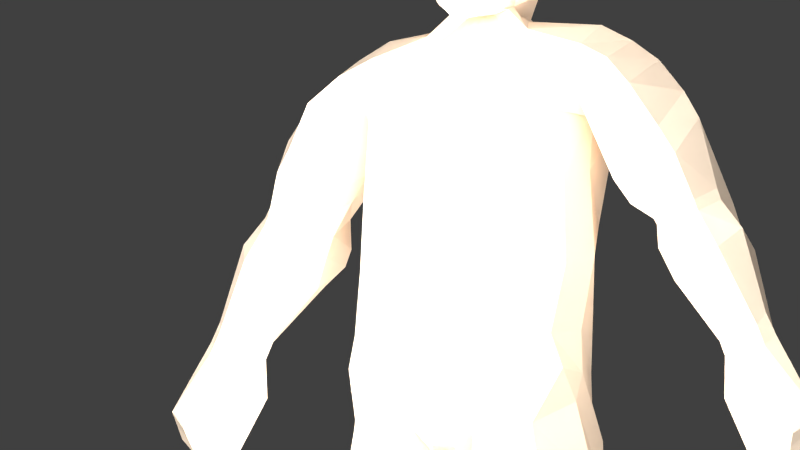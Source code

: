# Source: character-knight-IKbone-02.blend  (saved by Blender 2.63.0; exported with 4.5.12 LTS)
import bpy
from mathutils import Matrix  # noqa: F401  (used for matrix-valued properties, if any)

bpy.ops.wm.read_factory_settings(use_empty=True)
scene = bpy.context.scene
scene.name = 'Scene'

# ---- collections
col_collection_1 = bpy.data.collections.new('Collection 1'); scene.collection.children.link(col_collection_1)

# ---- materials (node trees are filled in below, after node groups)
mat_material_001 = bpy.data.materials.new('Material.001')
mat_material_001.alpha_threshold = 0.0
mat_material_001.use_transparent_shadow = False
mat_material_001.diffuse_color = (0.937, 0.7535, 0.579, 1.0)
mat_material_001.roughness = 0.5
mat_material_001.specular_intensity = 0.0
mat_material_001.line_color = (0.0, 0.0, 0.0, 1.0)

# ---- material node trees

# ---- world
world_world = bpy.data.worlds.new('World'); scene.world = world_world
world_world.color = (0.05088, 0.05088, 0.05088)
world_world.use_sun_shadow = False
world_world.sun_shadow_jitter_overblur = 0.0
world_world.cycles.sampling_method = 'MANUAL'
world_world.cycles.sample_map_resolution = 256

# ---- cameras
cam_camera_001 = bpy.data.cameras.new('Camera.001')
cam_camera_001.clip_end = 100.0
cam_camera_001.lens = 88.93
cam_camera_001.sensor_width = 32.0
cam_camera_001.sensor_height = 18.0
cam_camera_001.dof.focus_distance = 0.0
cam_camera_001.dof.aperture_fstop = 128.0
cam_camera = bpy.data.cameras.new('Camera')
cam_camera.clip_end = 100.0
cam_camera.lens = 19.92
cam_camera.sensor_width = 34.31
cam_camera.sensor_height = 18.0
cam_camera.ortho_scale = 7.314
cam_camera.shift_y = -0.01
cam_camera.dof.focus_distance = 0.0
cam_camera.dof.aperture_fstop = 128.0

# ---- lights
light_lamp_001 = bpy.data.lights.new('Lamp.001', 'POINT')
light_lamp_001.transmission_factor = 0.0
light_lamp_001.cutoff_distance = 30.0
light_lamp_001.energy = 100.0
light_lamp_001.shadow_buffer_clip_start = 1.001
light_lamp_001.shadow_soft_size = 1.0
light_lamp_001.shadow_maximum_resolution = 0.006
light_lamp_001.use_absolute_resolution = True
light_lamp_001.cycles.use_multiple_importance_sampling = False
light_lamp = bpy.data.lights.new('Lamp', 'POINT')
light_lamp.transmission_factor = 0.0
light_lamp.cutoff_distance = 30.0
light_lamp.energy = 100.0
light_lamp.shadow_buffer_clip_start = 1.001
light_lamp.shadow_soft_size = 1.0
light_lamp.shadow_maximum_resolution = 0.006
light_lamp.use_absolute_resolution = True
light_lamp.cycles.use_multiple_importance_sampling = False

# ---- meshes
me_cube = bpy.data.meshes.new('Cube')
me_cube.from_pydata([(0.0, 1.369, -1.114), (0.0, -0.8341, -0.8912), (0.0, -0.5434, 1.157), (0.0, 1.569, 2.291), (0.0, -0.05572, 2.247), (0.0, 0.34, 2.66), (0.0, 1.399, 2.721), (0.0, 1.301, -2.149), (0.0, -0.9204, -1.825), (0.0, -0.8244, -3.227), (0.0, 1.201, -3.437), (0.0, 1.729, 1.331), (0.0, -0.3921, 3.225), (0.0, 1.597, 3.495), (0.0, -0.3184, 3.599), (0.0, 1.564, 4.649), (0.0, -0.2004, 4.897), (0.0, 0.9816, 5.3), (0.0, -0.2522, 2.506), (0.0, -0.433, 3.534), (0.0, -0.4153, 3.943), (0.0, 1.622, 3.922), (0.0, -0.32, 4.078), (0.0, 1.46, 4.927), (1.502, -0.3268, -0.8825), (1.032, 1.369, -1.114), (1.387, -0.3543, 1.157), (2.36, -0.3228, 1.47), (0.7539, 0.1236, 2.369), (0.6987, 1.483, 2.3), (1.987, -0.1159, 1.86), (0.4299, 0.4148, 2.756), (1.927, 1.327, 1.941), (0.4314, -0.8733, -3.037), (2.36, 1.271, 1.491), (0.3621, 1.189, 2.722), (1.418, -0.6213, -1.795), (1.249, 1.285, -2.243), (1.818, 1.576, 1.321), (1.481, 1.346, 2.212), (1.487, 1.668, 1.316), (1.552, 0.02991, 2.102), (0.254, 1.281, -3.535), (1.573, -0.167, 1.394), (3.491, 0.2862, -2.002), (3.584, 0.6574, -1.99), (4.042, 0.4675, -1.675), (3.949, 0.09625, -1.686), (2.725, 0.1146, -0.495), (2.568, 1.297, -0.6835), (3.5, 0.9571, -0.4097), (3.197, -0.003802, -0.2041), (2.603, 0.153, -0.3092), (2.501, 1.355, -0.4241), (3.375, 0.9574, -0.02409), (3.138, 0.01146, -0.0541), (1.265, -0.8674, -2.955), (1.55, -0.5331, -2.238), (1.312, 1.157, -2.645), (1.471, 1.156, -3.166), (1.062, -0.006384, -6.455), (1.547, -0.007417, -6.53), (1.579, 1.149, -6.36), (1.024, 1.007, -6.421), (1.661, 1.069, -11.2), (2.862, 0.9491, -11.21), (2.862, 2.552, -11.22), (1.661, 2.432, -11.21), (1.661, 1.066, -11.64), (2.862, 0.9459, -11.64), (2.862, 2.549, -11.66), (1.661, 2.429, -11.65), (1.661, 0.3058, -11.2), (2.862, 0.1861, -11.2), (1.661, 0.3026, -11.63), (2.862, 0.1829, -11.64), (3.598, 0.2581, -2.262), (3.691, 0.6293, -2.251), (4.149, 0.4394, -1.935), (4.056, 0.06813, -1.947), (3.581, 0.2897, -2.782), (3.674, 0.6609, -2.77), (4.53, 0.3477, -3.045), (4.437, -0.02351, -3.057), (2.713, -0.1619, 0.8988), (2.713, 1.182, 0.9977), (1.958, 1.291, 0.676), (2.068, -0.08847, 0.2434), (3.703, 0.2944, -3.009), (4.389, 0.0433, -3.218), (4.463, 0.3407, -3.208), (3.778, 0.5918, -3.0), (2.138, 2.055, -10.77), (1.122, 0.9509, -6.917), (1.192, -0.362, -7.126), (2.138, 1.625, -10.76), (2.499, 1.303, 0.009979), (2.932, 1.232, 0.641), (2.932, -0.1325, 0.5405), (2.3, -0.06183, -0.09055), (0.447, -0.8226, -4.178), (1.514, 1.109, -3.837), (1.464, -0.8674, -4.12), (0.3004, 0.9815, -4.191), (2.786, 1.091, -0.976), (2.889, 0.08865, -1.131), (3.701, 0.8323, -0.6537), (3.478, -0.05656, -0.6819), (4.338, 0.1571, -3.421), (4.373, 0.3003, -3.416), (3.996, 0.4474, -3.481), (3.96, 0.3042, -3.485), (1.672, -0.2455, -7.171), (2.365, 1.603, -10.76), (2.365, 2.078, -10.77), (1.625, 1.087, -6.713), (1.312, 0.3978, -7.818), (1.248, 1.598, -7.639), (1.821, 0.3262, -7.91), (1.771, 1.735, -7.431), (0.8225, 0.01179, 3.251), (0.6772, 1.17, 3.415), (0.7811, 0.07197, 3.627), (0.7358, 1.154, 4.252), (0.647, 0.04349, 4.675), (0.6085, 0.8822, 4.989), (0.5242, 0.01953, 2.782), (0.7288, 1.194, 3.774), (0.7413, 1.169, 4.05), (0.0, 1.652, 4.333), (0.8507, -0.001392, 3.491), (0.8599, -0.003453, 3.808), (0.1178, 1.369, -1.114), (0.5529, -0.8034, -0.8912), (0.7065, -0.556, 1.157), (0.1299, 1.564, 2.291), (0.2317, -0.055, 2.275), (0.1895, 0.3311, 2.647), (0.05839, 1.38, 2.721), (0.2523, 1.301, -2.149), (0.5395, -0.8915, -1.821), (0.1413, -0.8398, -3.256), (0.09463, 1.192, -3.447), (0.3505, 1.729, 1.331), (0.2366, -0.3815, 3.213), (0.09966, 1.589, 3.503), (0.108, -0.2963, 3.603), (0.09569, 1.465, 4.577), (0.08828, -0.129, 4.828), (0.08713, 0.9367, 5.183), (0.2341, -0.1882, 2.549), (0.1176, 1.579, 3.9), (0.1073, 1.557, 4.301), (0.2008, -0.4112, 3.921), (0.2377, -0.4257, 3.52), (0.7293, 1.114, 4.52), (0.78, 0.06773, 4.132), (0.09901, -0.3155, 4.062), (0.105, 1.375, 4.86), (0.0, 0.6751, 5.342), (1.636, 0.3811, -0.7195), (0.5123, 0.7464, 2.601), (4.024, 0.2346, -1.522), (3.288, 0.5128, -1.774), (2.42, 0.6305, -0.2982), (2.066, 0.6544, 2.211), (2.476, 0.528, -0.6202), (1.553, 0.1105, -1.723), (0.3587, 0.8212, 2.707), (0.2343, -0.4278, -3.455), (1.611, 0.5307, 1.161), (1.602, 0.7028, 2.468), (1.557, 0.5533, 1.471), (3.391, 0.3604, -0.03384), (3.328, 0.4013, 0.1263), (1.594, 0.06561, -2.284), (1.595, -0.1716, -2.666), (1.88, 0.5545, -6.266), (0.8126, 0.5132, -6.454), (2.768, 1.784, -11.29), (1.718, 1.829, -11.52), (2.768, 1.781, -11.75), (1.487, 1.781, -11.74), (2.463, 0.5965, 1.911), (4.162, 0.2293, -1.813), (3.401, 0.4828, -2.052), (4.73, 0.1315, -2.811), (3.383, 0.5165, -2.606), (2.841, 0.5026, 1.457), (1.892, 0.5864, 0.5479), (3.697, 0.2983, -0.4123), (2.663, 0.6321, -1.048), (1.808, 0.01417, -3.734), (0.3493, -0.04294, -4.052), (2.14, 0.6592, 0.1923), (3.074, 0.4342, 1.075), (4.668, 0.1635, -2.984), (3.504, 0.4822, -2.85), (3.757, 0.4104, -3.36), (4.593, 0.2026, -3.203), (2.227, 1.924, -11.04), (0.9344, 0.2938, -7.076), (2.469, 1.924, -11.04), (1.998, 0.3941, -6.871), (1.066, 1.044, -7.83), (2.156, 1.045, -7.648), (0.9085, 0.668, 3.395), (0.9675, 0.7264, 3.881), (0.6048, 0.648, 4.995), (0.9723, 0.7642, 3.903), (0.9426, 0.7675, 3.685), (0.0692, 0.6751, 5.23), (0.9387, 0.7384, 4.397), (0.0, -0.6909, 0.1331), (0.0, 1.67, -0.1671), (1.467, -0.3167, 0.1872), (1.259, 1.532, -0.1746), (0.6909, -0.6544, 0.1331), (0.2342, 1.67, -0.1671), (1.574, 0.3498, 0.4227), (0.0, -0.3205, 4.313), (0.0, 1.276, 5.125), (0.7039, 0.02209, 4.26), (0.08335, 1.214, 5.035), (0.6507, 1.004, 4.79), (0.08186, -0.2621, 4.318), (0.8479, 0.6942, 4.711), (0.3361, 1.531, 2.291), (1.044, -0.5062, 1.157), (0.799, -0.785, -0.8912), (0.5875, 1.369, -1.114), (0.7647, 1.292, -2.197), (0.2144, 1.297, 2.721), (0.4319, 0.219, 2.685), (0.5, -0.0009403, 2.259), (0.4025, 1.457, 3.85), (0.3648, -0.09194, 2.662), (0.2955, 0.9414, 5.124), (0.3266, -0.06637, 4.81), (0.761, 1.67, -0.171), (0.9951, -0.5802, 0.1331), (0.304, 0.6471, 5.162), (0.3887, 1.352, 4.72), (0.412, 1.416, 4.464), (0.443, -0.2197, 3.574), (0.3996, 1.39, 3.461), (0.5434, -0.2649, 3.212), (0.4243, -0.1981, 4.064), (0.561, -0.2981, 3.524), (0.5454, -0.2965, 3.856), (0.462, 1.444, 4.201), (0.9344, 1.727, 1.323), (0.1765, 1.237, -3.492), (0.2884, -0.8564, -3.143), (0.9036, -0.8721, -1.818), (0.388, -0.1676, 4.323), (0.3195, 1.173, 4.982), (0.1864, -0.7095, -3.351), (0.0, 0.2074, 5.244), (0.08079, 0.2083, 5.139), (0.6594, 0.2676, 4.92), (0.3196, 0.2157, 5.093), (0.9964, 0.3747, 3.813), (0.9967, 0.385, 3.546), (0.9118, 0.4, 4.107), (0.9433, 0.4138, 3.273), (0.9292, 0.3931, 3.75), (0.8745, 0.3624, 4.59), (0.7446, 0.4668, 3.072), (0.2421, -0.2909, 2.793), (0.108, 1.559, 3.225), (0.7142, -0.04452, 3.012), (0.5315, 1.183, 3.151), (0.0, -0.293, 2.765), (0.0, 1.566, 3.224), (0.7113, 0.8523, 3.063), (0.3257, 1.339, 3.19), (0.4975, -0.1875, 2.89), (0.9007, 0.6291, 3.387), (0.947, 0.75, 3.668), (0.0, 1.528, 3.135), (0.6927, -0.007321, 3.064), (0.2262, -0.3045, 2.864), (0.6664, 0.4922, 2.872), (0.2999, 1.33, 3.109), (0.4575, -0.1983, 2.952), (0.6362, 0.8433, 2.995), (0.09648, 1.517, 3.136), (0.4923, 1.185, 3.08), (0.0, -0.3166, 2.84), (0.8816, 0.3811, 3.315), (0.9747, 0.5306, 4.034), (0.0, -0.5716, 4.441), (0.6933, -0.2805, 4.322), (0.07234, -0.5729, 4.432), (0.3778, -0.4731, 4.403), (0.9024, 0.1266, 4.217), (0.0, 0.04391, 2.582), (0.2118, 0.07142, 2.598), (0.3984, 0.0635, 2.673)], [], [(251, 227, 29, 40), (105, 44, 47, 107), (240, 215, 26, 228), (106, 46, 45, 104), (190, 162, 46, 106), (52, 48, 51, 55), (234, 228, 26, 28), (191, 166, 49, 104), (174, 173, 50, 54), (233, 234, 28, 31), (54, 50, 49, 53), (34, 38, 39, 32), (160, 167, 37, 25), (231, 230, 25, 37), (171, 165, 32, 39), (229, 254, 36, 24), (166, 164, 53, 49), (227, 232, 35, 29), (162, 184, 78, 46), (38, 40, 29, 39), (170, 172, 40, 38), (161, 171, 39, 29), (168, 161, 29, 35), (236, 299, 233, 31, 126), (254, 253, 33, 36), (252, 231, 37, 42), (101, 62, 63, 103), (219, 216, 40, 172), (239, 216, 25, 230), (41, 28, 26, 43), (195, 174, 54, 97), (175, 176, 59, 58), (33, 56, 57, 36), (37, 58, 59, 42), (167, 175, 58, 37), (192, 177, 62, 101), (193, 169, 42, 103), (100, 60, 61, 102), (202, 179, 66, 114), (68, 74, 72, 64), (95, 64, 65, 113), (114, 66, 67, 92), (201, 178, 63, 93), (181, 182, 71, 70), (182, 180, 67, 71), (64, 72, 73, 65), (179, 181, 70, 66), (66, 70, 71, 67), (72, 74, 75, 73), (74, 68, 69, 75), (65, 73, 75, 69), (189, 170, 38, 86), (99, 52, 55, 98), (97, 54, 53, 96), (30, 41, 43, 27), (165, 183, 34, 32), (187, 185, 77, 81), (44, 76, 79, 47), (46, 78, 77, 45), (185, 163, 45, 77), (90, 109, 110, 91), (76, 80, 83, 79), (78, 82, 81, 77), (184, 186, 82, 78), (183, 188, 85, 34), (194, 189, 86, 96), (43, 87, 84, 27), (34, 85, 86, 38), (196, 199, 109, 90), (173, 190, 106, 50), (50, 106, 104, 49), (188, 195, 97, 85), (87, 99, 98, 84), (164, 194, 96, 53), (197, 187, 81, 91), (85, 97, 96, 86), (163, 191, 104, 45), (88, 111, 108, 89), (186, 196, 90, 82), (48, 105, 107, 51), (198, 197, 91, 110), (82, 90, 91, 81), (80, 88, 89, 83), (199, 198, 110, 109), (204, 201, 93, 117), (176, 192, 101, 59), (59, 101, 103, 42), (33, 100, 102, 56), (178, 193, 103, 63), (116, 95, 113, 118), (205, 202, 114, 119), (119, 114, 92, 117), (180, 200, 92, 67), (62, 115, 93, 63), (60, 94, 112, 61), (177, 203, 115, 62), (200, 204, 117, 92), (94, 116, 118, 112), (203, 205, 119, 115), (115, 119, 117, 93), (250, 243, 123, 128), (276, 245, 121, 272), (286, 168, 35, 288), (212, 207, 123, 155), (279, 278, 121, 127), (248, 246, 120, 130), (261, 238, 124, 260), (247, 244, 122, 156), (256, 237, 125, 224), (245, 235, 127, 121), (235, 250, 128, 127), (244, 249, 131, 122), (249, 248, 130, 131), (285, 236, 126, 281), (214, 218, 132, 0), (4, 2, 134, 136), (7, 0, 132, 139), (1, 8, 140, 133), (5, 4, 136, 137), (297, 5, 137, 298), (8, 9, 141, 140), (10, 7, 139, 142), (3, 6, 138, 135), (19, 12, 144, 154), (258, 16, 148, 259), (22, 14, 146, 157), (221, 17, 149, 223), (274, 13, 145, 270), (129, 15, 147, 152), (14, 20, 153, 146), (20, 19, 154, 153), (289, 18, 150, 282), (226, 212, 155, 224), (255, 247, 156, 222), (243, 242, 155, 123), (220, 22, 157, 225), (15, 23, 158, 147), (213, 217, 134, 2), (11, 3, 135, 143), (13, 21, 151, 145), (21, 129, 152, 151), (107, 47, 162, 190), (105, 48, 166, 191), (55, 51, 173, 174), (24, 36, 167, 160), (41, 30, 165, 171), (48, 52, 164, 166), (47, 79, 184, 162), (43, 26, 172, 170), (28, 41, 171, 161), (286, 283, 31, 168), (215, 219, 172, 26), (98, 55, 174, 195), (57, 56, 176, 175), (36, 57, 175, 167), (102, 61, 177, 192), (100, 33, 169, 193), (113, 65, 179, 202), (94, 60, 178, 201), (69, 68, 182, 181), (68, 64, 180, 182), (65, 69, 181, 179), (87, 43, 170, 189), (30, 27, 183, 165), (80, 76, 185, 187), (76, 44, 163, 185), (79, 83, 186, 184), (27, 84, 188, 183), (99, 87, 189, 194), (89, 108, 199, 196), (51, 107, 190, 173), (84, 98, 195, 188), (52, 99, 194, 164), (88, 80, 187, 197), (44, 105, 191, 163), (83, 89, 196, 186), (111, 88, 197, 198), (108, 111, 198, 199), (116, 94, 201, 204), (56, 102, 192, 176), (60, 100, 193, 178), (118, 113, 202, 205), (64, 95, 200, 180), (61, 112, 203, 177), (95, 116, 204, 200), (112, 118, 205, 203), (281, 126, 31, 283), (264, 207, 212), (263, 265, 206, 210), (237, 241, 208, 125), (266, 262, 209, 207), (262, 263, 210, 209), (10, 142, 141, 9), (17, 159, 211, 149), (267, 264, 212, 226), (229, 24, 215, 240), (160, 25, 216, 219), (251, 40, 216, 239), (11, 143, 218, 214), (1, 133, 217, 213), (24, 160, 219, 215), (257, 169, 33, 253), (252, 42, 169, 257), (242, 256, 224, 155), (23, 221, 223, 158), (208, 226, 224, 125), (238, 255, 222, 124), (16, 220, 225, 148), (222, 267, 260, 124), (143, 135, 227, 251), (217, 240, 228, 134), (139, 132, 230, 231), (135, 138, 232, 227), (137, 136, 234, 233), (133, 140, 254, 229), (136, 134, 228, 234), (298, 137, 233, 299), (218, 239, 230, 132), (142, 139, 231, 252), (152, 147, 243, 250), (140, 141, 253, 254), (270, 145, 245, 276), (154, 144, 246, 248), (259, 148, 238, 261), (157, 146, 244, 247), (223, 149, 237, 256), (145, 151, 235, 245), (151, 152, 250, 235), (146, 153, 249, 244), (153, 154, 248, 249), (282, 150, 236, 285), (225, 157, 247, 255), (147, 158, 242, 243), (149, 211, 241, 237), (133, 229, 240, 217), (143, 251, 239, 218), (141, 257, 253), (142, 252, 257, 141), (158, 223, 256, 242), (148, 225, 255, 238), (241, 261, 260, 208), (159, 258, 259, 211), (211, 259, 261, 241), (263, 130, 120, 265), (156, 122, 266, 264), (168, 31, 28, 161), (122, 131, 262, 266), (131, 130, 263, 262), (264, 267, 222), (267, 226, 208, 260), (209, 210, 279, 207), (12, 273, 269, 144), (280, 274, 270, 287), (246, 277, 271, 120), (207, 279, 127, 128), (284, 276, 272, 288), (120, 271, 265), (287, 270, 276, 284), (144, 269, 277, 246), (290, 271, 268), (210, 206, 278, 279), (275, 286, 288, 272), (277, 285, 281, 271), (273, 289, 282, 269), (275, 268, 283, 286), (271, 281, 283, 268), (269, 282, 285, 277), (6, 280, 287, 138), (232, 284, 288, 35), (138, 287, 284, 232), (271, 290, 265), (123, 207, 128), (290, 278, 206, 265), (278, 275, 272, 121), (290, 268, 275, 278), (264, 266, 207), (264, 222, 156), (222, 264, 296, 293), (291, 296, 264, 207), (255, 225, 294, 295), (295, 293, 222, 255), (292, 294, 225, 220), (18, 297, 298, 150), (150, 298, 299, 236)])
me_cube.materials.append(mat_material_001)
me_cube.use_remesh_preserve_volume = False
me_cube.use_remesh_preserve_attributes = False
me_cube.use_mirror_vertex_groups = False
me_cube.update()
arm_skeleton = bpy.data.armatures.new('skeleton')  # bones are not reproduced

# ---- objects
ob_lamp_002 = bpy.data.objects.new('Lamp.002', light_lamp_001)
ob_skeleton = bpy.data.objects.new('skeleton', arm_skeleton)
ob_bodymesh = bpy.data.objects.new('bodyMesh', me_cube)
ob_lamp_001 = bpy.data.objects.new('Lamp.001', light_lamp)
ob_camera_001 = bpy.data.objects.new('Camera.001', cam_camera_001)
ob_lamp = bpy.data.objects.new('Lamp', light_lamp)
ob_camera = bpy.data.objects.new('Camera', cam_camera)

# ---- transforms, parenting, visibility, modifiers, constraints
ob_lamp_002.location = (-0.006901, -0.2291, 0.5045)
ob_lamp_002.scale = (0.075, 0.075, 0.075)
ob_lamp_002.lock_rotations_4d = False
ob_lamp_002.empty_display_type = 'ARROWS'
ob_lamp_002.color = (0.0, 0.0, 0.0, 0.0)
ob_lamp_002.lineart.crease_threshold = 0.0
ob_skeleton.location = (0.0009893, -0.08423, 0.8857)
ob_skeleton.scale = (0.1039, 0.1039, 0.1039)
ob_skeleton.display_type = 'WIRE'
ob_skeleton.lineart.crease_threshold = 0.0
ob_bodymesh.parent = ob_skeleton
ob_bodymesh.matrix_parent_inverse = Matrix(((1.0, 0.0, 0.0, -0.0), (0.0, 1.0, 0.0, -0.0), (0.0, 0.0, 1.0, -8.373), (0.0, 0.0, 0.0, 1.0)))
ob_bodymesh.location = (0.0, 0.0, 11.65)
ob_bodymesh.lock_rotations_4d = False
ob_bodymesh.empty_display_type = 'ARROWS'
ob_bodymesh.display_type = 'SOLID'
ob_bodymesh.lineart.crease_threshold = 0.0
_vg = ob_bodymesh.vertex_groups.new(name='Bone')
for _i, _w in zip([0, 1, 2, 3, 4, 11, 25, 26, 40, 132, 133, 134, 135, 136, 143, 160, 172, 213, 214, 215, 216, 217, 218, 219, 227, 228, 229, 230, 234, 239, 240, 251], [0.06818, 0.04452, 0.6961, 0.06184, 0.05838, 0.638, 0.004115, 0.1336, 0.1241, 0.05324, 0.02161, 0.6646, 0.05128, 0.04598, 0.6129, 0.002057, 0.1288, 0.3703, 0.3531, 0.0668, 0.06408, 0.3431, 0.3331, 0.06544, 0.02564, 0.3991, 0.01081, 0.02868, 0.02299, 0.1986, 0.205, 0.3685]): _vg.add([_i], _w, 'REPLACE')
_vg = ob_bodymesh.vertex_groups.new(name='Bone.001')
for _i, _w in zip([2, 3, 4, 5, 6, 11, 12, 13, 14, 15, 16, 17, 18, 19, 20, 21, 22, 23, 28, 29, 31, 35, 120, 121, 122, 123, 124, 125, 126, 127, 128, 129, 130, 131, 134, 135, 136, 137, 138, 144, 145, 146, 147, 148, 149, 150, 151, 152, 153, 154, 155, 156, 157, 158, 159, 161, 168, 206, 207, 208, 209, 210, 211, 212, 213, 214, 217, 220, 221, 222, 223, 224, 225, 226, 227, 228, 232, 233, 234, 235, 236, 237, 238, 240, 241, 242, 243, 244, 245, 246, 247, 248, 249, 250, 255, 256, 258, 259, 260, 261, 262, 263, 264, 265, 266, 267, 268, 269, 270, 271, 272, 273, 274, 275, 276, 277, 278, 279, 280, 281, 282, 283, 284, 285, 286, 287, 288, 289, 290, 291, 292, 293, 294, 295, 296, 297, 298, 299], [0.07878, 0.3059, 0.7917, 0.9616, 0.9132, 0.004758, 0.9893, 0.9821, 0.9974, 0.9971, 0.9996, 0.9994, 0.9765, 0.994, 0.9955, 0.9929, 0.9987, 0.998, 0.173, 0.09011, 0.9522, 0.9138, 0.9872, 0.9844, 0.9975, 0.9972, 0.9994, 0.9992, 0.9761, 0.9939, 0.9959, 0.9953, 0.9944, 0.9962, 0.06358, 0.2028, 0.7458, 0.965, 0.9144, 0.9893, 0.9851, 0.9976, 0.9973, 0.9996, 0.9994, 0.9774, 0.994, 0.9959, 0.996, 0.9944, 0.9983, 0.9986, 0.9988, 0.9981, 0.9995, 0.1316, 0.933, 0.9858, 0.9973, 0.9993, 0.996, 0.9942, 0.9995, 0.9985, 0.03939, 0.002379, 0.03179, 0.9992, 0.9987, 0.999, 0.9987, 0.9988, 0.9992, 0.9989, 0.1465, 0.03179, 0.9141, 0.9586, 0.4594, 0.994, 0.9767, 0.9993, 0.9995, 0.01589, 0.9994, 0.9982, 0.9973, 0.9976, 0.9848, 0.9882, 0.9987, 0.9944, 0.9961, 0.9959, 0.9991, 0.9988, 0.9996, 0.9996, 0.9994, 0.9995, 0.9961, 0.9943, 0.9985, 0.9865, 0.9974, 0.9989, 0.9693, 0.9834, 0.9498, 0.9816, 0.9491, 0.9829, 0.9476, 0.9594, 0.9494, 0.9825, 0.9851, 0.994, 0.9304, 0.9789, 0.9804, 0.9608, 0.9317, 0.9796, 0.9462, 0.9321, 0.9314, 0.9797, 0.9779, 0.9973, 0.9992, 0.999, 0.9992, 0.9991, 0.9985, 0.9691, 0.9712, 0.9677]): _vg.add([_i], _w, 'REPLACE')
_vg = ob_bodymesh.vertex_groups.new(name='Bone.002')
for _i, _w in zip([24, 25, 26, 27, 28, 29, 30, 31, 32, 34, 35, 38, 39, 40, 41, 43, 132, 134, 135, 136, 137, 138, 143, 160, 161, 165, 168, 170, 171, 172, 183, 215, 216, 217, 218, 219, 227, 228, 229, 230, 232, 233, 234, 239, 240, 251, 268, 270, 272, 275, 276, 283, 284, 286, 287, 288, 290, 298, 299], [0.03391, 0.04468, 0.6068, 0.08907, 0.797, 0.8818, 0.4945, 0.04061, 0.4908, 0.06552, 0.08165, 0.08683, 0.8506, 0.566, 0.8537, 0.1055, 0.007972, 0.1506, 0.7334, 0.1991, 0.007834, 0.07949, 0.2136, 0.0393, 0.8394, 0.4927, 0.06113, 0.09616, 0.8521, 0.5864, 0.0773, 0.3203, 0.3053, 0.07528, 0.1108, 0.3128, 0.8076, 0.3787, 0.01696, 0.02633, 0.08057, 0.02422, 0.4981, 0.2081, 0.1978, 0.3898, 0.0203, 0.03975, 0.04083, 0.03056, 0.04029, 0.03045, 0.06043, 0.04585, 0.05962, 0.06124, 0.01015, 0.003917, 0.01211]): _vg.add([_i], _w, 'REPLACE')
_vg = ob_bodymesh.vertex_groups.new(name='Bone.004')
for _i, _w in zip([26, 27, 30, 32, 34, 38, 39, 40, 41, 43, 48, 49, 50, 51, 52, 53, 54, 55, 84, 85, 86, 87, 96, 97, 98, 99, 134, 143, 164, 165, 166, 170, 171, 172, 173, 174, 183, 188, 189, 194, 195, 215, 216, 217, 218, 219, 228, 239, 240, 251], [0.1818, 0.9059, 0.4994, 0.5059, 0.9322, 0.8947, 0.132, 0.2197, 0.114, 0.8676, 0.1304, 0.1265, 0.1438, 0.1587, 0.853, 0.8608, 0.8557, 0.8451, 0.9811, 0.9884, 0.9881, 0.9831, 0.9812, 0.9824, 0.9758, 0.973, 0.03134, 0.0547, 0.8569, 0.5027, 0.1284, 0.8812, 0.123, 0.2007, 0.1512, 0.8504, 0.9191, 0.9847, 0.9856, 0.9771, 0.9791, 0.09089, 0.1099, 0.01567, 0.02735, 0.1004, 0.1066, 0.0686, 0.05328, 0.1372]): _vg.add([_i], _w, 'REPLACE')
_vg = ob_bodymesh.vertex_groups.new(name='Bone.006')
for _i, _w in zip([44, 45, 46, 47, 48, 49, 50, 51, 52, 53, 54, 55, 76, 77, 78, 79, 80, 81, 83, 104, 105, 106, 107, 162, 163, 164, 166, 173, 174, 184, 185, 186, 187, 190, 191], [0.9985, 0.9981, 0.9989, 0.9988, 0.8696, 0.8735, 0.8562, 0.8413, 0.1467, 0.1391, 0.1441, 0.1546, 0.9522, 0.9483, 0.9749, 0.9764, 0.102, 0.09301, 3.012e-05, 0.9939, 0.9939, 0.99, 0.9893, 0.9989, 0.9983, 0.1429, 0.8715, 0.8487, 0.1493, 0.9757, 0.9502, 1.506e-05, 0.09752, 0.9896, 0.9939]): _vg.add([_i], _w, 'REPLACE')
_vg = ob_bodymesh.vertex_groups.new(name='Bone.008')
for _i, _w in zip([76, 77, 78, 80, 81, 82, 83, 88, 89, 90, 91, 108, 109, 110, 111, 184, 185, 186, 187, 196, 197, 198, 199], [0.04558, 0.0517, 0.0001644, 0.898, 0.907, 0.9751, 0.975, 0.9807, 0.9994, 0.9976, 0.9849, 1.0, 0.9997, 0.9976, 0.9972, 8.22e-05, 0.04864, 0.975, 0.9025, 0.9985, 0.9828, 0.9974, 0.9999]): _vg.add([_i], _w, 'REPLACE')
_vg = ob_bodymesh.vertex_groups.new(name='Bone.003')
for _i, _w in zip([0, 2, 3, 4, 5, 6, 11, 213, 214, 274, 280, 297], [0.01147, 0.1052, 0.6173, 0.1406, 0.01027, 0.08017, 0.1831, 0.05262, 0.09726, 0.04009, 0.06013, 0.005133]): _vg.add([_i], _w, 'REPLACE')
_vg = ob_bodymesh.vertex_groups.new(name='Bone.005')
for _i, _w in zip([2, 11, 213, 214], [0.0035, 0.03038, 0.00175, 0.01519]): _vg.add([_i], _w, 'REPLACE')
_vg = ob_bodymesh.vertex_groups.new(name='Bone.007')
_vg = ob_bodymesh.vertex_groups.new(name='Bone.009')
_vg = ob_bodymesh.vertex_groups.new(name='Bone.010')
for _i, _w in zip([0, 1, 2, 7, 8, 9, 10, 11, 213, 214], [0.8641, 0.9256, 0.09231, 0.7901, 0.8777, 0.2237, 0.1925, 0.1082, 0.5089, 0.4861]): _vg.add([_i], _w, 'REPLACE')
_vg = ob_bodymesh.vertex_groups.new(name='Bone.012')
for _i, _w in zip([0, 7, 8, 9, 10, 214], [0.0012, 0.1912, 0.1149, 0.775, 0.8053, 0.0005999]): _vg.add([_i], _w, 'REPLACE')
_vg = ob_bodymesh.vertex_groups.new(name='Bone.014')
_vg = ob_bodymesh.vertex_groups.new(name='Bone.016')
_vg = ob_bodymesh.vertex_groups.new(name='Bone.011')
for _i, _w in zip([24, 25, 26, 33, 36, 37, 40, 42, 56, 57, 58, 59, 132, 133, 134, 139, 140, 141, 142, 143, 160, 167, 169, 172, 175, 176, 215, 216, 217, 218, 219, 228, 229, 230, 231, 239, 240, 251, 252, 253, 254, 257], [0.914, 0.8785, 0.07408, 0.08326, 0.8876, 0.7417, 0.0795, 0.05413, 0.08106, 0.5018, 0.3397, 0.06581, 0.8818, 0.9386, 0.07977, 0.8028, 0.8971, 0.192, 0.1532, 0.09517, 0.8963, 0.8146, 0.0687, 0.07679, 0.4208, 0.07344, 0.4941, 0.479, 0.5092, 0.4885, 0.4865, 0.07692, 0.9263, 0.8802, 0.7722, 0.4838, 0.5016, 0.08734, 0.1037, 0.1376, 0.8924, 0.1303]): _vg.add([_i], _w, 'REPLACE')
_vg = ob_bodymesh.vertex_groups.new(name='Bone.013')
for _i, _w in zip([25, 33, 36, 37, 42, 56, 57, 58, 59, 60, 61, 62, 63, 93, 94, 100, 101, 102, 103, 112, 115, 117, 119, 132, 139, 140, 141, 142, 160, 167, 169, 175, 176, 177, 178, 192, 193, 201, 203, 204, 205, 216, 218, 219, 230, 231, 239, 252, 253, 254, 257], [0.007525, 0.9162, 0.1069, 0.2453, 0.9451, 0.9187, 0.497, 0.6558, 0.9334, 0.9974, 0.9981, 0.9982, 0.998, 0.9618, 0.9518, 0.9947, 0.9954, 0.995, 0.9958, 0.9566, 0.9624, 0.005441, 0.001775, 0.0002941, 0.18, 0.09673, 0.8068, 0.8449, 0.003763, 0.1761, 0.9307, 0.5764, 0.926, 0.9981, 0.9977, 0.9952, 0.9953, 0.9568, 0.9595, 0.002721, 0.0008875, 0.003763, 0.000147, 0.001881, 0.00391, 0.2126, 0.001955, 0.895, 0.8615, 0.1018, 0.8688]): _vg.add([_i], _w, 'REPLACE')
_vg = ob_bodymesh.vertex_groups.new(name='Bone.015')
for _i, _w in zip([64, 65, 66, 67, 68, 69, 70, 71, 92, 93, 94, 95, 112, 113, 114, 115, 116, 117, 118, 119, 179, 180, 181, 182, 200, 201, 202, 203, 204, 205], [0.08623, 0.05771, 0.5155, 0.8844, 0.02604, 0.01471, 0.4903, 0.5394, 0.9977, 0.02631, 0.04638, 0.9817, 0.03682, 0.9749, 0.9914, 0.02516, 0.9768, 0.9721, 0.9791, 0.974, 0.2866, 0.4853, 0.2525, 0.2827, 0.9897, 0.03634, 0.9831, 0.03099, 0.9745, 0.9765]): _vg.add([_i], _w, 'REPLACE')
_vg = ob_bodymesh.vertex_groups.new(name='Bone.017')
for _i, _w in zip([64, 65, 66, 67, 68, 69, 70, 71, 72, 73, 74, 75, 179, 180, 181, 182], [0.9138, 0.9423, 0.4845, 0.1156, 0.962, 0.9676, 0.5097, 0.4606, 0.9912, 0.9947, 0.994, 0.9961, 0.7134, 0.5147, 0.7387, 0.7113]): _vg.add([_i], _w, 'REPLACE')
_vg = ob_bodymesh.vertex_groups.new(name='pelvis')
for _i, _w in zip([0, 7, 8, 9, 10, 33, 36, 37, 42, 56, 132, 139, 140, 141, 142, 167, 169, 176, 214, 218, 230, 231, 239, 252, 253, 254, 257], [0.05745, 0.575, 0.4486, 0.4758, 0.9881, 0.1823, 0.06227, 0.05993, 0.1353, 0.01108, 0.05496, 0.5269, 0.4217, 0.4549, 0.75, 0.0611, 0.1588, 0.005538, 0.02872, 0.02748, 0.02748, 0.2934, 0.01374, 0.4427, 0.3186, 0.242, 0.3069]): _vg.add([_i], _w, 'REPLACE')
_vg = ob_bodymesh.vertex_groups.new(name='spine')
for _i, _w in zip([0, 1, 2, 7, 8, 9, 11, 24, 25, 26, 36, 37, 40, 57, 132, 133, 134, 139, 140, 141, 143, 160, 167, 172, 175, 213, 214, 215, 216, 217, 218, 219, 228, 229, 230, 231, 239, 240, 251, 253, 254, 257], [0.7875, 0.9284, 0.06499, 0.1174, 0.4725, 0.05561, 0.07549, 0.8315, 0.7619, 0.08061, 0.1249, 0.05291, 0.07461, 0.02629, 0.783, 0.9128, 0.07072, 0.1123, 0.4504, 0.05485, 0.07764, 0.7967, 0.08891, 0.07761, 0.01314, 0.4967, 0.4315, 0.456, 0.4183, 0.4918, 0.4303, 0.4371, 0.07566, 0.8722, 0.7725, 0.08262, 0.4243, 0.4739, 0.07612, 0.02743, 0.2877, 0.02743]): _vg.add([_i], _w, 'REPLACE')
_vg = ob_bodymesh.vertex_groups.new(name='ribs')
for _i, _w in zip([0, 1, 2, 3, 4, 5, 11, 25, 26, 28, 40, 43, 132, 133, 134, 135, 136, 137, 143, 160, 161, 170, 172, 213, 214, 215, 216, 217, 218, 219, 227, 228, 229, 230, 233, 234, 239, 240, 251, 297, 298, 299], [0.05435, 0.006026, 0.7743, 0.01048, 0.3953, 0.01743, 0.6729, 0.01212, 0.1699, 0.02999, 0.14, 0.007797, 0.05222, 0.01197, 0.7058, 0.01673, 0.1852, 0.002443, 0.6282, 0.006061, 0.01499, 0.003899, 0.155, 0.3902, 0.3636, 0.08496, 0.07608, 0.3589, 0.3402, 0.08052, 0.008366, 0.4379, 0.005987, 0.03217, 0.001222, 0.1076, 0.2082, 0.2219, 0.3841, 0.008714, 0.001222, 0.0006108]): _vg.add([_i], _w, 'REPLACE')
_vg = ob_bodymesh.vertex_groups.new(name='neck')
for _i, _w in zip([5, 18, 126, 137, 150, 233, 236, 269, 271, 273, 277, 281, 282, 285, 289, 297, 298, 299], [0.1983, 0.06756, 0.02386, 0.09216, 0.06109, 0.04608, 0.04247, 0.03055, 0.01193, 0.03378, 0.02124, 0.01789, 0.04582, 0.03186, 0.05067, 0.1329, 0.07663, 0.04428]): _vg.add([_i], _w, 'REPLACE')
_vg = ob_bodymesh.vertex_groups.new(name='head')
for _i, _w in zip([3, 4, 5, 6, 12, 13, 14, 15, 16, 17, 18, 19, 20, 21, 22, 23, 28, 29, 31, 35, 120, 121, 122, 123, 124, 125, 126, 127, 128, 129, 130, 131, 135, 136, 137, 138, 144, 145, 146, 147, 148, 149, 150, 151, 152, 153, 154, 155, 156, 157, 158, 159, 161, 168, 206, 207, 208, 209, 210, 211, 212, 220, 221, 222, 223, 224, 225, 226, 227, 232, 233, 234, 235, 236, 237, 238, 241, 242, 243, 244, 245, 246, 247, 248, 249, 250, 255, 256, 258, 259, 260, 261, 262, 263, 264, 265, 266, 267, 268, 269, 270, 271, 272, 273, 274, 275, 276, 277, 278, 279, 280, 281, 282, 283, 284, 285, 286, 287, 288, 289, 290, 291, 292, 293, 294, 295, 296, 297, 298, 299], [0.06076, 0.07878, 0.6772, 0.9197, 0.9589, 0.9855, 0.9938, 0.9968, 0.9998, 0.999, 0.8725, 0.9816, 0.9877, 0.9948, 0.9976, 0.9978, 0.06095, 0.02807, 0.909, 0.9139, 0.9628, 0.983, 0.9952, 0.9967, 0.9992, 0.9988, 0.9155, 0.9931, 0.9953, 0.9958, 0.9876, 0.9921, 0.06385, 0.08131, 0.7881, 0.9185, 0.9588, 0.9859, 0.9942, 0.9971, 0.9997, 0.999, 0.879, 0.9942, 0.9958, 0.9885, 0.9823, 0.9979, 0.9976, 0.9976, 0.9978, 0.9994, 0.04451, 0.9115, 0.9729, 0.9959, 0.999, 0.9937, 0.9903, 0.9993, 0.9977, 0.9987, 0.9984, 0.9984, 0.9984, 0.9983, 0.9986, 0.9984, 0.04596, 0.9162, 0.8485, 0.07113, 0.9936, 0.8972, 0.9989, 0.9994, 0.9992, 0.9979, 0.9969, 0.9947, 0.9845, 0.9608, 0.9976, 0.9849, 0.9903, 0.9956, 0.9985, 0.9984, 0.9996, 0.9995, 0.9991, 0.9993, 0.9929, 0.989, 0.9976, 0.9678, 0.9956, 0.9984, 0.9384, 0.9189, 0.9522, 0.9391, 0.9485, 0.9157, 0.9526, 0.9422, 0.9503, 0.929, 0.978, 0.9917, 0.9361, 0.9273, 0.8989, 0.9237, 0.9333, 0.9131, 0.9268, 0.9353, 0.9312, 0.8941, 0.9531, 0.9959, 0.9987, 0.9984, 0.9986, 0.9985, 0.9976, 0.7749, 0.8335, 0.8729]): _vg.add([_i], _w, 'REPLACE')
_vg = ob_bodymesh.vertex_groups.new(name='shoulder.R.001')
for _i, _w in zip([2, 3, 4, 5, 6, 11, 135, 136, 137, 138, 143, 213, 214, 218, 227, 232, 233, 234, 239, 251, 270, 274, 276, 280, 284, 287, 297, 298, 299], [0.001252, 0.4425, 0.2466, 0.03664, 0.02322, 0.04711, 0.1939, 0.09733, 0.002388, 0.003328, 0.004604, 0.0006262, 0.02356, 0.002302, 0.09694, 0.001664, 0.001194, 0.04866, 0.001151, 0.002302, 0.001664, 0.01161, 0.0008319, 0.01742, 0.001248, 0.002496, 0.01832, 0.001194, 0.0005971]): _vg.add([_i], _w, 'REPLACE')
_vg = ob_bodymesh.vertex_groups.new(name='shoulder.R')
for _i, _w in zip([2, 11, 213, 214], [0.01792, 0.04017, 0.00896, 0.02008]): _vg.add([_i], _w, 'REPLACE')
_vg = ob_bodymesh.vertex_groups.new(name='armUpper.R')
_vg = ob_bodymesh.vertex_groups.new(name='armLower.R')
_vg = ob_bodymesh.vertex_groups.new(name='hand.R')
_vg = ob_bodymesh.vertex_groups.new(name='finger1.R')
_vg = ob_bodymesh.vertex_groups.new(name='finger2.R')
_vg = ob_bodymesh.vertex_groups.new(name='finger3.R')
_vg = ob_bodymesh.vertex_groups.new(name='shoulder.L.001')
for _i, _w in zip([2, 3, 4, 5, 6, 11, 26, 28, 29, 31, 35, 39, 40, 41, 134, 135, 136, 137, 138, 143, 161, 168, 171, 172, 213, 214, 215, 216, 217, 218, 219, 227, 228, 232, 233, 234, 239, 240, 251, 268, 270, 272, 274, 275, 276, 280, 283, 284, 286, 287, 288, 290, 297, 298, 299], [0.001253, 0.4425, 0.2466, 0.03664, 0.02322, 0.04711, 0.02789, 0.7727, 0.8481, 0.05667, 0.06363, 0.03609, 0.05854, 0.09333, 0.04072, 0.6775, 0.6014, 0.06286, 0.04459, 0.06707, 0.8104, 0.06015, 0.06471, 0.04322, 0.0006264, 0.02356, 0.01395, 0.02927, 0.02036, 0.03354, 0.02161, 0.7628, 0.03431, 0.05411, 0.05976, 0.687, 0.0314, 0.01715, 0.06281, 0.02833, 0.0223, 0.03181, 0.01161, 0.03007, 0.02706, 0.01742, 0.0425, 0.04058, 0.04511, 0.03344, 0.04772, 0.01417, 0.01832, 0.03143, 0.02988]): _vg.add([_i], _w, 'REPLACE')
_vg = ob_bodymesh.vertex_groups.new(name='shoulder.L')
for _i, _w in zip([2, 11, 24, 25, 26, 27, 28, 29, 30, 32, 38, 39, 40, 41, 43, 134, 143, 160, 161, 165, 170, 171, 172, 183, 213, 214, 215, 216, 217, 218, 219, 227, 228, 229, 230, 234, 239, 240, 251], [0.01792, 0.04017, 0.01973, 0.02885, 0.4746, 0.04789, 0.07981, 0.07439, 0.1872, 0.1177, 0.07935, 0.8677, 0.4561, 0.6906, 0.1064, 0.09296, 0.1, 0.02429, 0.0771, 0.1524, 0.09285, 0.7792, 0.4653, 0.02394, 0.00896, 0.02008, 0.2472, 0.2425, 0.04648, 0.05002, 0.2448, 0.0372, 0.2838, 0.009863, 0.01442, 0.0399, 0.1462, 0.1468, 0.2781]): _vg.add([_i], _w, 'REPLACE')
_vg = ob_bodymesh.vertex_groups.new(name='armUpper.L')
for _i, _w in zip([26, 27, 30, 32, 34, 38, 39, 40, 41, 43, 48, 50, 51, 52, 53, 54, 55, 84, 85, 86, 87, 96, 97, 98, 99, 107, 134, 143, 164, 165, 166, 170, 171, 172, 173, 174, 183, 188, 189, 190, 194, 195, 215, 216, 217, 218, 219, 228, 239, 240, 251], [0.2174, 0.9343, 0.7768, 0.8737, 0.9964, 0.9052, 0.08353, 0.2415, 0.1809, 0.8375, 0.2169, 0.1487, 0.2524, 0.7736, 0.9705, 0.8766, 0.778, 0.9738, 0.9971, 0.9922, 0.9659, 0.9939, 0.99, 0.9519, 0.9408, 0.01728, 0.03468, 0.05144, 0.872, 0.8253, 0.1084, 0.8714, 0.1322, 0.2295, 0.2005, 0.8273, 0.9654, 0.9854, 0.979, 0.008642, 0.9674, 0.9709, 0.1087, 0.1208, 0.01734, 0.02572, 0.1147, 0.1261, 0.07324, 0.06303, 0.1465]): _vg.add([_i], _w, 'REPLACE')
_vg = ob_bodymesh.vertex_groups.new(name='armLower.L')
for _i, _w in zip([44, 45, 46, 47, 48, 49, 50, 51, 52, 53, 54, 55, 76, 77, 78, 79, 80, 81, 82, 83, 98, 99, 104, 105, 106, 107, 162, 163, 164, 166, 173, 174, 184, 185, 186, 187, 190, 191, 194, 195], [0.9719, 0.9561, 0.9808, 0.9799, 0.7827, 0.9843, 0.8512, 0.7471, 0.2253, 0.0295, 0.1232, 0.2209, 0.7752, 0.4051, 0.8072, 0.8579, 0.09311, 0.05203, 0.05335, 0.05426, 0.0437, 0.05398, 0.9997, 0.9768, 0.9843, 0.9651, 0.9803, 0.964, 0.1274, 0.8835, 0.7992, 0.1721, 0.8326, 0.5901, 0.05381, 0.07257, 0.9747, 0.9883, 0.02699, 0.02185]): _vg.add([_i], _w, 'REPLACE')
_vg = ob_bodymesh.vertex_groups.new(name='hand.L')
for _i, _w in zip([44, 45, 76, 77, 78, 79, 80, 81, 82, 83, 88, 89, 90, 91, 108, 109, 110, 111, 163, 184, 185, 186, 187, 196, 197, 198, 199], [0.00126, 0.03484, 0.212, 0.5822, 0.178, 0.1272, 0.7963, 0.8637, 0.7437, 0.7524, 0.228, 0.2309, 0.2517, 0.2238, 0.19, 0.1786, 0.1541, 0.174, 0.01805, 0.1526, 0.3971, 0.748, 0.83, 0.2413, 0.2259, 0.164, 0.1843]): _vg.add([_i], _w, 'REPLACE')
_vg = ob_bodymesh.vertex_groups.new(name='finger1.L')
for _i, _w in zip([80, 81, 82, 83, 88, 89, 90, 91, 108, 109, 110, 111, 186, 187, 196, 197, 198, 199], [0.1013, 0.06845, 0.08195, 0.06417, 0.6207, 0.1638, 0.139, 0.6502, 0.1663, 0.1556, 0.2642, 0.302, 0.07306, 0.08486, 0.1514, 0.6354, 0.2831, 0.161]): _vg.add([_i], _w, 'REPLACE')
_vg = ob_bodymesh.vertex_groups.new(name='finger2.L')
for _i, _w in zip([82, 83, 88, 89, 90, 91, 108, 109, 110, 111, 186, 196, 197, 198, 199], [0.108, 0.1167, 0.1162, 0.5365, 0.5242, 0.09733, 0.4885, 0.4465, 0.5017, 0.4353, 0.1123, 0.5304, 0.1068, 0.4685, 0.4675]): _vg.add([_i], _w, 'REPLACE')
_vg = ob_bodymesh.vertex_groups.new(name='finger3.L')
for _i, _w in zip([89, 90, 108, 109, 110, 111, 196, 198, 199], [0.05415, 0.06773, 0.1424, 0.207, 0.06836, 0.07509, 0.06094, 0.07172, 0.1747]): _vg.add([_i], _w, 'REPLACE')
_vg = ob_bodymesh.vertex_groups.new(name='legUpper.R.001')
for _i, _w in zip([7, 9, 33, 139, 141, 169, 231, 253, 257], [0.06005, 0.1576, 0.02488, 0.01424, 0.1097, 0.01244, 0.007119, 0.06731, 0.06109]): _vg.add([_i], _w, 'REPLACE')
_vg = ob_bodymesh.vertex_groups.new(name='legUpper.R')
for _i, _w in zip([7, 9, 139, 141, 231, 253, 257], [0.08669, 0.0764, 0.0427, 0.05342, 0.02135, 0.02671, 0.02671]): _vg.add([_i], _w, 'REPLACE')
_vg = ob_bodymesh.vertex_groups.new(name='legLower.R')
_vg = ob_bodymesh.vertex_groups.new(name='legUpper.L.001')
for _i, _w in zip([7, 9, 24, 25, 33, 36, 37, 56, 57, 58, 100, 139, 140, 141, 160, 167, 169, 175, 176, 193, 215, 216, 219, 229, 230, 231, 239, 240, 253, 254, 257], [0.06005, 0.1576, 0.02379, 0.04531, 0.506, 0.3864, 0.3748, 0.151, 0.4017, 0.1433, 0.01437, 0.11, 0.0558, 0.2202, 0.03455, 0.3806, 0.253, 0.2725, 0.07549, 0.007187, 0.01189, 0.02266, 0.01728, 0.01189, 0.02266, 0.2424, 0.01133, 0.005947, 0.3631, 0.2211, 0.2366]): _vg.add([_i], _w, 'REPLACE')
_vg = ob_bodymesh.vertex_groups.new(name='legUpper.L')
for _i, _w in zip([7, 9, 24, 25, 33, 36, 37, 42, 56, 57, 58, 59, 60, 61, 62, 63, 93, 94, 100, 101, 102, 103, 112, 115, 132, 139, 140, 141, 142, 160, 167, 169, 175, 176, 177, 178, 192, 193, 201, 203, 215, 216, 218, 219, 229, 230, 231, 239, 240, 252, 253, 254, 257], [0.08669, 0.0764, 0.03186, 0.06181, 0.2317, 0.4171, 0.4965, 0.8417, 0.8009, 0.549, 0.8177, 0.9597, 0.9543, 0.9519, 0.969, 0.9729, 0.02305, 0.4538, 0.9448, 0.9963, 0.9708, 0.9879, 0.4582, 0.07253, 0.006034, 0.1587, 0.05454, 0.1063, 0.2177, 0.04683, 0.4568, 0.5367, 0.6834, 0.8803, 0.9605, 0.9636, 0.9835, 0.9664, 0.2384, 0.2654, 0.01593, 0.0309, 0.003017, 0.02342, 0.01593, 0.03392, 0.3276, 0.01696, 0.007964, 0.5297, 0.169, 0.2358, 0.3215]): _vg.add([_i], _w, 'REPLACE')
_vg = ob_bodymesh.vertex_groups.new(name='legLower.L')
for _i, _w in zip([60, 61, 62, 63, 64, 65, 66, 67, 68, 69, 70, 71, 92, 93, 94, 95, 112, 113, 114, 115, 116, 117, 118, 119, 177, 178, 179, 180, 181, 182, 200, 201, 202, 203, 204, 205], [0.0377, 0.04372, 0.01169, 0.003674, 0.06762, 0.05498, 0.2384, 0.8654, 0.03918, 0.006012, 0.2378, 0.7199, 1.0, 0.9635, 0.5461, 0.9527, 0.5416, 0.9433, 0.9783, 0.9274, 0.9861, 0.9989, 0.9804, 0.9994, 0.0277, 0.02069, 0.1467, 0.4665, 0.1219, 0.3796, 0.9764, 0.7548, 0.9608, 0.7345, 0.9925, 0.9899]): _vg.add([_i], _w, 'REPLACE')
_vg = ob_bodymesh.vertex_groups.new(name='foot.L')
for _i, _w in zip([64, 65, 66, 67, 68, 69, 70, 71, 72, 73, 74, 75, 95, 113, 179, 180, 181, 182, 200, 202], [0.8956, 0.8911, 0.7551, 0.1313, 0.8876, 0.881, 0.7496, 0.2699, 0.09213, 0.124, 0.08338, 0.1194, 0.04021, 0.05364, 0.8231, 0.5135, 0.8153, 0.5788, 0.02011, 0.02682]): _vg.add([_i], _w, 'REPLACE')
_vg = ob_bodymesh.vertex_groups.new(name='toes.L')
for _i, _w in zip([64, 65, 68, 69, 72, 73, 74, 75, 179, 180, 181, 182], [0.0236, 0.05392, 0.0678, 0.09095, 0.9018, 0.8694, 0.9123, 0.8759, 0.02696, 0.0118, 0.04547, 0.0339]): _vg.add([_i], _w, 'REPLACE')
_vg = ob_bodymesh.vertex_groups.new(name='foot.R')
_vg = ob_bodymesh.vertex_groups.new(name='toes.R')
_vg = ob_bodymesh.vertex_groups.new(name='footNew.L')
for _i, _w in zip([64, 65, 66, 67, 68, 69, 70, 71, 72, 73, 74, 75, 179, 180, 181, 182], [0.9841, 0.96, 0.9033, 0.9375, 0.9827, 0.9585, 0.9689, 0.9816, 0.9707, 0.9583, 0.9688, 0.9108, 0.9317, 0.9608, 0.9637, 0.9822]): _vg.add([_i], _w, 'REPLACE')
_vg = ob_bodymesh.vertex_groups.new(name='footNew.R')
_m = ob_bodymesh.modifiers.new('Subsurf', 'SUBSURF')
_m.uv_smooth = 'PRESERVE_CORNERS'
_m.quality = 0
_m.levels = 0
_m.render_levels = 0
_m.show_only_control_edges = False
_m = ob_bodymesh.modifiers.new('Armature.001', 'ARMATURE')
_m.object = ob_skeleton
_m.use_bone_envelopes = True
_m = ob_bodymesh.modifiers.new('Mirror', 'MIRROR')
_m.use_clip = True
ob_lamp_001.location = (0.2086, -0.5011, 1.38)
ob_lamp_001.scale = (0.075, 0.075, 0.075)
ob_lamp_001.lock_rotations_4d = False
ob_lamp_001.empty_display_type = 'ARROWS'
ob_lamp_001.color = (0.0, 0.0, 0.0, 0.0)
ob_lamp_001.lineart.crease_threshold = 0.0
ob_camera_001.location = (1.265, -2.92, 0.874)
ob_camera_001.rotation_euler = (1.674, -0.01275, 0.4501)
ob_camera_001.scale = (0.2456, 0.2456, 0.2456)
ob_camera_001.lineart.crease_threshold = 0.0
ob_lamp.location = (-0.175, -0.2352, 1.181)
ob_lamp.scale = (0.075, 0.075, 0.075)
ob_lamp.lock_rotations_4d = False
ob_lamp.empty_display_type = 'ARROWS'
ob_lamp.color = (0.0, 0.0, 0.0, 0.0)
ob_lamp.lineart.crease_threshold = 0.0
ob_camera.location = (0.8168, 1.086, 1.044)
ob_camera.scale = (0.075, 0.075, 0.075)
ob_camera.lock_rotations_4d = False
ob_camera.empty_display_type = 'ARROWS'
ob_camera.color = (0.0, 0.0, 0.0, 0.0)
ob_camera.display_type = 'WIRE'
ob_camera.lineart.crease_threshold = 0.0

# ---- collection membership
col_collection_1.objects.link(ob_lamp_002)
col_collection_1.objects.link(ob_skeleton)
col_collection_1.objects.link(ob_bodymesh)
col_collection_1.objects.link(ob_lamp_001)
col_collection_1.objects.link(ob_camera_001)
col_collection_1.objects.link(ob_lamp)
col_collection_1.objects.link(ob_camera)

# ---- scene / render settings (as saved in the file)
scene.camera = ob_camera_001
scene.frame_start = 1; scene.frame_end = 250; scene.frame_set(1)
scene.render.engine = 'BLENDER_EEVEE_NEXT'
scene.render.image_settings.color_mode = 'RGB'
scene.render.image_settings.compression = 90
scene.render.dither_intensity = 0.0
scene.render.bake_margin = 2
scene.render.bake_bias = 0.0
scene.cycles.use_denoising = False
scene.cycles.samples = 10
scene.cycles.sampling_pattern = 'TABULATED_SOBOL'
scene.cycles.light_sampling_threshold = 0.0
scene.cycles.use_adaptive_sampling = False
scene.cycles.use_light_tree = False
scene.cycles.blur_glossy = 0.0
scene.cycles.volume_bounces = 1
scene.cycles.pixel_filter_type = 'GAUSSIAN'
scene.cycles.sample_clamp_indirect = 0.0
scene.view_settings.view_transform = 'Standard'
bpy.context.view_layer.update()
